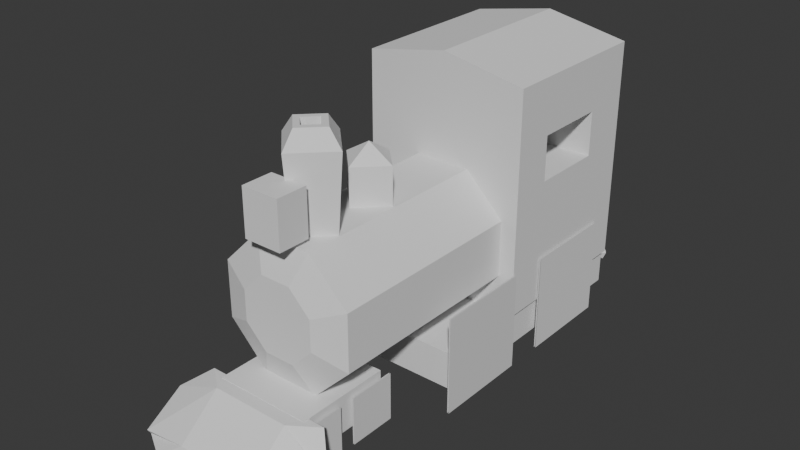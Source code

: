 # Source: Train.blend  (saved by Blender 4.0.36; exported with 4.5.12 LTS)
import bpy
from mathutils import Matrix  # noqa: F401  (used for matrix-valued properties, if any)

bpy.ops.wm.read_factory_settings(use_empty=True)
scene = bpy.context.scene
scene.name = 'Scene'

# ---- collections
col_collection = bpy.data.collections.new('Collection'); scene.collection.children.link(col_collection)

# ---- materials (node trees are filled in below, after node groups)
mat_train_test = bpy.data.materials.new('Train Test')
mat_train_test.use_backface_culling = True
mat_train_test.use_transparent_shadow = False
mat_train_test_001 = bpy.data.materials.new('Train Test.001')
mat_train_test_001.use_backface_culling = True
mat_train_test_001.use_transparent_shadow = False

# ---- material node trees
mat_train_test.use_nodes = True; mat_train_test.node_tree.nodes.clear()
_N = mat_train_test.node_tree.nodes; _L = mat_train_test.node_tree.links
n0 = _N.new('ShaderNodeBsdfPrincipled'); n0.name = 'Principled BSDF'; n0.location = (10, 300)
n0.inputs[3].default_value = 1.45
n1 = _N.new('ShaderNodeOutputMaterial'); n1.name = 'Material Output'; n1.location = (300, 300)
_L.new(n0.outputs[0], n1.inputs[0])
n1.is_active_output = True
mat_train_test_001.use_nodes = True; mat_train_test_001.node_tree.nodes.clear()
_N = mat_train_test_001.node_tree.nodes; _L = mat_train_test_001.node_tree.links
n0 = _N.new('ShaderNodeBsdfPrincipled'); n0.name = 'Principled BSDF'; n0.location = (10, 300)
n0.inputs[3].default_value = 1.45
n1 = _N.new('ShaderNodeOutputMaterial'); n1.name = 'Material Output'; n1.location = (300, 300)
_L.new(n0.outputs[0], n1.inputs[0])
n1.is_active_output = True

# ---- world
world_world = bpy.data.worlds.new('World'); scene.world = world_world
world_world.use_nodes = True; world_world.node_tree.nodes.clear()
_N = world_world.node_tree.nodes; _L = world_world.node_tree.links
n0 = _N.new('ShaderNodeOutputWorld'); n0.name = 'World Output'; n0.location = (300, 300)
n1 = _N.new('ShaderNodeBackground'); n1.name = 'Background'; n1.location = (10, 300)
n1.inputs[0].default_value = (0.05088, 0.05088, 0.05088, 1.0)
_L.new(n1.outputs[0], n0.inputs[0])
n0.is_active_output = True
world_world.color = (0.05088, 0.05088, 0.05088)
world_world.use_sun_shadow = False
world_world.sun_shadow_jitter_overblur = 0.0

# ---- meshes
me_cylinder = bpy.data.meshes.new('Cylinder')
me_cylinder.from_pydata([(-7.51e-09, 0.5452, -1.103), (0.0, 1.0, 1.0), (0.3855, 0.3855, -1.103), (0.7071, 0.7071, 1.0), (0.5452, 9.495e-09, -1.103), (1.0, 0.0, 1.0), (0.3855, -0.3855, -1.103), (0.7071, -0.7071, 1.0), (-7.51e-09, -0.5452, -1.103), (0.0, -1.0, 1.0), (-0.3855, -0.3855, -1.103), (-0.7071, -0.7071, 1.0), (-0.5452, 9.495e-09, -1.103), (-1.0, 0.0, 1.0), (-0.3855, 0.3855, -1.103), (-0.7071, 0.7071, 1.0), (0.0, 1.0, -1.0), (0.7071, 0.7071, -1.0), (1.0, 0.0, -1.0), (0.7071, -0.7071, -1.0), (0.0, -1.0, -1.0), (-0.7071, -0.7071, -1.0), (-1.0, 0.0, -1.0), (-0.7071, 0.7071, -1.0)], [], [(16, 1, 3, 17), (17, 3, 5, 18), (18, 5, 7, 19), (19, 7, 9, 20), (20, 9, 11, 21), (21, 11, 13, 22), (3, 1, 15, 13, 11, 9, 7, 5), (22, 13, 15, 23), (23, 15, 1, 16), (0, 2, 4, 6, 8, 10, 12, 14), (2, 0, 16, 17), (4, 2, 17, 18), (6, 4, 18, 19), (8, 6, 19, 20), (10, 8, 20, 21), (12, 10, 21, 22), (14, 12, 22, 23), (0, 14, 23, 16)])
_uv = me_cylinder.uv_layers.new(name='UVMap')
_uv.uv.foreach_set('vector', [1.0, 0.5, 1.0, 1.0, 0.875, 1.0, 0.875, 0.5, 0.875, 0.5, 0.875, 1.0, 0.75, 1.0, 0.75, 0.5, 0.75, 0.5, 0.75, 1.0, 0.625, 1.0, 0.625, 0.5, 0.625, 0.5, 0.625, 1.0, 0.5, 1.0, 0.5, 0.5, 0.5, 0.5, 0.5, 1.0, 0.375, 1.0, 0.375, 0.5, 0.375, 0.5, 0.375, 1.0, 0.25, 1.0, 0.25, 0.5, 0.4197, 0.4197, 0.25, 0.49, 0.08029, 0.4197, 0.01, 0.25, 0.08029, 0.08029, 0.25, 0.01, 0.4197, 0.08029, 0.49, 0.25, 0.25, 0.5, 0.25, 1.0, 0.125, 1.0, 0.125, 0.5, 0.125, 0.5, 0.125, 1.0, 0.0, 1.0, 0.0, 0.5, 0.75, 0.3808, 0.8425, 0.3425, 0.8808, 0.25, 0.8425, 0.1575, 0.75, 0.1192, 0.6575, 0.1575, 0.6192, 0.25, 0.6575, 0.3425, 0.8425, 0.3425, 0.75, 0.3808, 0.75, 0.49, 0.9197, 0.4197, 0.8808, 0.25, 0.8425, 0.3425, 0.9197, 0.4197, 0.99, 0.25, 0.8425, 0.1575, 0.8808, 0.25, 0.99, 0.25, 0.9197, 0.08029, 0.75, 0.1192, 0.8425, 0.1575, 0.9197, 0.08029, 0.75, 0.01, 0.6575, 0.1575, 0.75, 0.1192, 0.75, 0.01, 0.5803, 0.08029, 0.6192, 0.25, 0.6575, 0.1575, 0.5803, 0.08029, 0.51, 0.25, 0.6575, 0.3425, 0.6192, 0.25, 0.51, 0.25, 0.5803, 0.4197, 0.75, 0.3808, 0.6575, 0.3425, 0.5803, 0.4197, 0.75, 0.49])
me_cylinder.update()
me_cube_001 = bpy.data.meshes.new('Cube.001')
me_cube_001.from_pydata([(-1.0, -1.0, -1.0), (-1.0, -1.0, 1.0), (-1.0, 1.0, -1.0), (-1.0, 1.0, 1.0), (1.0, -1.0, -1.0), (1.0, -1.0, 1.0), (1.0, 1.0, -1.0), (1.0, 1.0, 1.0)], [], [(0, 1, 3, 2), (2, 3, 7, 6), (6, 7, 5, 4), (4, 5, 1, 0), (2, 6, 4, 0), (7, 3, 1, 5)])
_uv = me_cube_001.uv_layers.new(name='UVMap')
_uv.uv.foreach_set('vector', [0.375, 0.0, 0.625, 0.0, 0.625, 0.25, 0.375, 0.25, 0.375, 0.25, 0.625, 0.25, 0.625, 0.5, 0.375, 0.5, 0.375, 0.5, 0.625, 0.5, 0.625, 0.75, 0.375, 0.75, 0.375, 0.75, 0.625, 0.75, 0.625, 1.0, 0.375, 1.0, 0.125, 0.5, 0.375, 0.5, 0.375, 0.75, 0.125, 0.75, 0.625, 0.5, 0.875, 0.5, 0.875, 0.75, 0.625, 0.75])
me_cube_001.update()
me_cube_002 = bpy.data.meshes.new('Cube.002')
me_cube_002.from_pydata([(-1.0, -1.0, -1.0), (-1.0, -1.0, 1.0), (-1.0, 1.0, -1.0), (-1.0, 1.0, 1.0), (1.0, -1.0, -1.0), (1.0, -1.0, 1.0), (1.0, 1.0, -1.0), (1.0, 1.0, 1.0)], [], [(0, 1, 3, 2), (2, 3, 7, 6), (6, 7, 5, 4), (4, 5, 1, 0), (2, 6, 4, 0), (7, 3, 1, 5)])
_uv = me_cube_002.uv_layers.new(name='UVMap')
_uv.uv.foreach_set('vector', [0.375, 0.0, 0.625, 0.0, 0.625, 0.25, 0.375, 0.25, 0.375, 0.25, 0.625, 0.25, 0.625, 0.5, 0.375, 0.5, 0.375, 0.5, 0.625, 0.5, 0.625, 0.75, 0.375, 0.75, 0.375, 0.75, 0.625, 0.75, 0.625, 1.0, 0.375, 1.0, 0.125, 0.5, 0.375, 0.5, 0.375, 0.75, 0.125, 0.75, 0.625, 0.5, 0.875, 0.5, 0.875, 0.75, 0.625, 0.75])
me_cube_002.update()
me_cube_003 = bpy.data.meshes.new('Cube.003')
me_cube_003.from_pydata([(-1.0, -1.0, -1.0), (-0.9103, -1.0, 0.9257), (-1.0, 1.0, -1.0), (-1.0, 1.0, 1.0), (1.0, -1.0, -1.0), (0.9103, -1.0, 0.9257), (1.0, 1.0, -1.0), (1.0, 1.0, 1.0), (0.0, 1.0, -1.0), (0.0, 1.0, 1.189), (0.0, -1.0, -1.0), (0.0, -1.0, 1.098), (-1.0, -1.0, 1.661), (-1.0, 1.0, 1.661), (0.0, 1.0, 1.85), (1.0, 1.0, 1.661), (1.0, -1.0, 1.661), (0.0, -1.0, 1.85), (-1.0, -0.4963, -1.0), (-1.0, -0.4963, 1.0), (1.0, -0.4963, -1.0), (1.0, -0.4963, 1.0), (0.0, -0.4963, -1.0), (-1.0, -0.4963, 1.661), (1.0, -0.4963, 1.661), (0.0, -0.4963, 1.85), (-1.0, 0.4076, 1.0), (1.0, 0.4076, -1.0), (-1.0, 0.4076, 1.661), (-1.0, 0.4076, -1.0), (1.0, 0.4076, 1.0), (0.0, 0.4076, -1.0), (1.0, 0.4076, 1.661), (0.0, 0.4076, 1.85), (-0.9103, -1.0, 0.5694), (-1.0, 1.0, 0.4664), (1.0, 1.0, 0.4664), (0.9103, -1.0, 0.5694), (0.0, -1.0, 0.6956), (0.0, 1.0, 0.605), (1.0, -0.4963, 0.4664), (-1.0, -0.4963, 0.4664), (1.0, 0.4076, 0.4664), (-1.0, 0.4076, 0.4664), (-1.0, -1.0, 0.4664), (-1.0, -1.0, 1.0), (0.0, -1.0, 1.189), (1.0, -1.0, 1.0), (1.0, -1.0, 0.4664), (0.0, -1.0, 0.605)], [], [(43, 26, 3, 35), (39, 9, 7, 36), (40, 21, 47, 48), (22, 20, 4, 10), (46, 47, 16, 17), (30, 7, 15, 32), (18, 22, 10, 0), (35, 3, 9, 39), (25, 23, 12, 17), (24, 25, 17, 16), (9, 3, 13, 14), (19, 45, 12, 23), (45, 46, 17, 12), (7, 9, 14, 15), (26, 19, 23, 28), (32, 33, 25, 24), (33, 28, 23, 25), (29, 31, 22, 18), (47, 21, 24, 16), (31, 27, 20, 22), (44, 45, 19, 41), (36, 7, 30, 42), (8, 6, 27, 31), (2, 8, 31, 29), (14, 13, 28, 33), (15, 14, 33, 32), (3, 26, 28, 13), (21, 30, 32, 24), (18, 41, 43, 29), (6, 36, 42, 27), (0, 44, 41, 18), (27, 42, 40, 20), (2, 35, 39, 8), (4, 48, 49, 10), (10, 49, 44, 0), (20, 40, 48, 4), (8, 39, 36, 6), (29, 43, 35, 2), (34, 1, 45, 44), (1, 11, 46, 45), (11, 5, 47, 46), (5, 37, 48, 47), (37, 38, 49, 48), (38, 34, 44, 49), (30, 21, 19, 26), (42, 30, 26, 43), (42, 43, 29, 27), (34, 38, 37, 5, 11, 1), (40, 41, 19, 21), (41, 40, 42, 43)])
_uv = me_cube_003.uv_layers.new(name='UVMap')
_uv.uv.foreach_set('vector', [0.5583, 0.1759, 0.625, 0.1759, 0.625, 0.25, 0.5583, 0.25, 0.5583, 0.375, 0.625, 0.375, 0.625, 0.5, 0.5583, 0.5, 0.5583, 0.687, 0.625, 0.687, 0.625, 0.75, 0.5583, 0.75, 0.25, 0.687, 0.375, 0.687, 0.375, 0.75, 0.25, 0.75, 0.625, 0.875, 0.625, 0.75, 0.625, 0.75, 0.625, 0.875, 0.625, 0.5741, 0.625, 0.5, 0.625, 0.5, 0.625, 0.5741, 0.125, 0.687, 0.25, 0.687, 0.25, 0.75, 0.125, 0.75, 0.5583, 0.25, 0.625, 0.25, 0.625, 0.375, 0.5583, 0.375, 0.75, 0.687, 0.875, 0.687, 0.875, 0.75, 0.75, 0.75, 0.625, 0.687, 0.75, 0.687, 0.75, 0.75, 0.625, 0.75, 0.625, 0.375, 0.625, 0.25, 0.625, 0.25, 0.625, 0.375, 0.625, 0.06296, 0.625, 0.0, 0.625, 0.0, 0.625, 0.06296, 0.625, 1.0, 0.625, 0.875, 0.625, 0.875, 0.625, 1.0, 0.625, 0.5, 0.625, 0.375, 0.625, 0.375, 0.625, 0.5, 0.625, 0.1759, 0.625, 0.06296, 0.625, 0.06296, 0.625, 0.1759, 0.625, 0.5741, 0.75, 0.5741, 0.75, 0.687, 0.625, 0.687, 0.75, 0.5741, 0.875, 0.5741, 0.875, 0.687, 0.75, 0.687, 0.125, 0.5741, 0.25, 0.5741, 0.25, 0.687, 0.125, 0.687, 0.625, 0.75, 0.625, 0.687, 0.625, 0.687, 0.625, 0.75, 0.25, 0.5741, 0.375, 0.5741, 0.375, 0.687, 0.25, 0.687, 0.5583, 0.0, 0.625, 0.0, 0.625, 0.06296, 0.5583, 0.06296, 0.5583, 0.5, 0.625, 0.5, 0.625, 0.5741, 0.5583, 0.5741, 0.25, 0.5, 0.375, 0.5, 0.375, 0.5741, 0.25, 0.5741, 0.125, 0.5, 0.25, 0.5, 0.25, 0.5741, 0.125, 0.5741, 0.75, 0.5, 0.875, 0.5, 0.875, 0.5741, 0.75, 0.5741, 0.625, 0.5, 0.75, 0.5, 0.75, 0.5741, 0.625, 0.5741, 0.625, 0.25, 0.625, 0.1759, 0.625, 0.1759, 0.625, 0.25, 0.625, 0.687, 0.625, 0.5741, 0.625, 0.5741, 0.625, 0.687, 0.375, 0.06296, 0.5583, 0.06296, 0.5583, 0.1759, 0.375, 0.1759, 0.375, 0.5, 0.5583, 0.5, 0.5583, 0.5741, 0.375, 0.5741, 0.375, 0.0, 0.5583, 0.0, 0.5583, 0.06296, 0.375, 0.06296, 0.375, 0.5741, 0.5583, 0.5741, 0.5583, 0.687, 0.375, 0.687, 0.375, 0.25, 0.5583, 0.25, 0.5583, 0.375, 0.375, 0.375, 0.375, 0.75, 0.5583, 0.75, 0.5583, 0.875, 0.375, 0.875, 0.375, 0.875, 0.5583, 0.875, 0.5583, 1.0, 0.375, 1.0, 0.375, 0.687, 0.5583, 0.687, 0.5583, 0.75, 0.375, 0.75, 0.375, 0.375, 0.5583, 0.375, 0.5583, 0.5, 0.375, 0.5, 0.375, 0.1759, 0.5583, 0.1759, 0.5583, 0.25, 0.375, 0.25, 0.5695, 0.9888, 0.6138, 0.9888, 0.625, 1.0, 0.5583, 1.0, 0.6138, 0.9888, 0.6146, 0.875, 0.625, 0.875, 0.625, 1.0, 0.6146, 0.875, 0.6138, 0.7612, 0.625, 0.75, 0.625, 0.875, 0.6138, 0.7612, 0.5695, 0.7612, 0.5583, 0.75, 0.625, 0.75, 0.5695, 0.7612, 0.5686, 0.875, 0.5583, 0.875, 0.5583, 0.75, 0.5686, 0.875, 0.5695, 0.9888, 0.5583, 1.0, 0.5583, 0.875, 0.625, 0.5741, 0.625, 0.687, 0.625, 0.06296, 0.625, 0.1759, 0.5583, 0.5741, 0.625, 0.5741, 0.625, 0.1759, 0.5583, 0.1759, 0.0, 0.0, 0.0, 0.0, 0.0, 0.0, 0.0, 0.0, 0.5695, 0.9888, 0.5686, 0.875, 0.5695, 0.7612, 0.6138, 0.7612, 0.6146, 0.875, 0.6138, 0.9888, 0.5583, 0.687, 0.5583, 0.06296, 0.625, 0.06296, 0.625, 0.687, 0.0, 0.0, 0.0, 0.0, 0.0, 0.0, 0.0, 0.0])
me_cube_003.update()
me_cylinder_001 = bpy.data.meshes.new('Cylinder.001')
me_cylinder_001.from_pydata([(0.0, 1.0, -1.0), (0.0, 1.0, 0.4416), (1.0, 0.0, -1.0), (1.0, 0.0, 0.4416), (0.0, -1.0, -1.0), (0.0, -1.0, 0.4416), (-1.0, 0.0, -1.0), (-1.0, 0.0, 0.4416), (0.0, 0.0, 1.05)], [], [(0, 1, 3, 2), (2, 3, 5, 4), (3, 1, 8), (4, 5, 7, 6), (6, 7, 1, 0), (0, 2, 4, 6), (7, 5, 8), (1, 7, 8), (5, 3, 8)])
_uv = me_cylinder_001.uv_layers.new(name='UVMap')
_uv.uv.foreach_set('vector', [1.0, 0.5, 1.0, 1.0, 0.75, 1.0, 0.75, 0.5, 0.75, 0.5, 0.75, 1.0, 0.5, 1.0, 0.5, 0.5, 0.75, 1.0, 1.0, 1.0, 0.75, 1.0, 0.5, 0.5, 0.5, 1.0, 0.25, 1.0, 0.25, 0.5, 0.25, 0.5, 0.25, 1.0, 0.0, 1.0, 0.0, 0.5, 0.75, 0.49, 0.99, 0.25, 0.75, 0.01, 0.51, 0.25, 0.25, 1.0, 0.5, 1.0, 0.25, 1.0, 0.0, 1.0, 0.25, 1.0, 0.0, 1.0, 0.5, 1.0, 0.75, 1.0, 0.5, 1.0])
me_cylinder_001.update()
me_cylinder_002 = bpy.data.meshes.new('Cylinder.002')
me_cylinder_002.from_pydata([(0.0, 1.0, -1.0), (0.0, 1.227, 1.768), (1.0, 0.0, -1.0), (1.227, 5.415e-08, 1.768), (0.0, -1.0, -1.0), (0.0, -1.227, 1.768), (-1.0, 0.0, -1.0), (-1.227, 5.415e-08, 1.768), (0.443, -6.176e-08, 2.403), (0.0, 0.443, 2.403), (0.0, -0.443, 2.403), (-0.443, -6.176e-08, 2.403), (0.741, -6.176e-08, 2.403), (0.0, 0.741, 2.403), (0.0, -0.741, 2.403), (-0.741, -6.176e-08, 2.403), (0.443, -6.176e-08, 0.6848), (0.0, 0.443, 0.6848), (0.0, -0.443, 0.6848), (-0.443, -6.176e-08, 0.6848)], [], [(0, 1, 3, 2), (2, 3, 5, 4), (3, 1, 13, 12), (4, 5, 7, 6), (6, 7, 1, 0), (0, 2, 4, 6), (11, 10, 18, 19), (7, 5, 14, 15), (1, 7, 15, 13), (5, 3, 12, 14), (9, 8, 12, 13), (8, 10, 14, 12), (10, 11, 15, 14), (11, 9, 13, 15), (16, 17, 19, 18), (8, 9, 17, 16), (9, 11, 19, 17), (10, 8, 16, 18)])
_uv = me_cylinder_002.uv_layers.new(name='UVMap')
_uv.uv.foreach_set('vector', [1.0, 0.5, 1.0, 1.0, 0.75, 1.0, 0.75, 0.5, 0.75, 0.5, 0.75, 1.0, 0.5, 1.0, 0.5, 0.5, 0.75, 1.0, 1.0, 1.0, 1.0, 1.0, 0.75, 1.0, 0.5, 0.5, 0.5, 1.0, 0.25, 1.0, 0.25, 0.5, 0.25, 0.5, 0.25, 1.0, 0.0, 1.0, 0.0, 0.5, 0.75, 0.49, 0.99, 0.25, 0.75, 0.01, 0.51, 0.25, 0.1065, 0.25, 0.25, 0.1065, 0.25, 0.1065, 0.1065, 0.25, 0.25, 1.0, 0.5, 1.0, 0.5, 1.0, 0.25, 1.0, 0.0, 1.0, 0.25, 1.0, 0.25, 1.0, 0.0, 1.0, 0.5, 1.0, 0.75, 1.0, 0.75, 1.0, 0.5, 1.0, 0.25, 0.3935, 0.3935, 0.25, 0.49, 0.25, 0.25, 0.49, 0.3935, 0.25, 0.25, 0.1065, 0.25, 0.01, 0.49, 0.25, 0.25, 0.1065, 0.1065, 0.25, 0.01, 0.25, 0.25, 0.01, 0.1065, 0.25, 0.25, 0.3935, 0.25, 0.49, 0.01, 0.25, 0.3935, 0.25, 0.25, 0.3935, 0.1065, 0.25, 0.25, 0.1065, 0.3935, 0.25, 0.25, 0.3935, 0.25, 0.3935, 0.3935, 0.25, 0.25, 0.3935, 0.1065, 0.25, 0.1065, 0.25, 0.25, 0.3935, 0.25, 0.1065, 0.3935, 0.25, 0.3935, 0.25, 0.25, 0.1065])
me_cylinder_002.update()
me_plane_002 = bpy.data.meshes.new('Plane.002')
me_plane_002.from_pydata([(-1.0, -1.0, 0.0), (1.0, -1.0, 0.0), (-1.0, 1.0, 0.0), (1.0, 1.0, 0.0)], [], [(0, 2, 3, 1)])
_uv = me_plane_002.uv_layers.new(name='UVMap')
_uv.uv.foreach_set('vector', [0.0, 0.0, 0.0, 1.0, 1.0, 1.0, 1.0, 0.0])
me_plane_002.update()
me_plane_003 = bpy.data.meshes.new('Plane.003')
me_plane_003.from_pydata([(-1.0, -1.0, 0.0), (1.0, -1.0, 0.0), (-1.0, 1.0, 0.0), (1.0, 1.0, 0.0)], [], [(0, 2, 3, 1)])
_uv = me_plane_003.uv_layers.new(name='UVMap')
_uv.uv.foreach_set('vector', [0.0, 0.0, 0.0, 1.0, 1.0, 1.0, 1.0, 0.0])
me_plane_003.materials.append(mat_train_test)
me_plane_003.update()
me_plane_004 = bpy.data.meshes.new('Plane.004')
me_plane_004.from_pydata([(-1.0, -1.0, 0.0), (1.0, -1.0, 0.0), (-1.0, 1.0, 0.0), (1.0, 1.0, 0.0)], [], [(0, 2, 3, 1)])
_uv = me_plane_004.uv_layers.new(name='UVMap')
_uv.uv.foreach_set('vector', [0.0, 0.0, 0.0, 1.0, 1.0, 1.0, 1.0, 0.0])
me_plane_004.materials.append(mat_train_test)
me_plane_004.update()
me_plane_005 = bpy.data.meshes.new('Plane.005')
me_plane_005.from_pydata([(-1.0, -1.0, 0.0), (1.0, -1.0, 0.0), (-1.0, 1.0, 0.0), (1.0, 1.0, 0.0)], [], [(0, 2, 3, 1)])
_uv = me_plane_005.uv_layers.new(name='UVMap')
_uv.uv.foreach_set('vector', [0.0, 0.0, 0.0, 1.0, 1.0, 1.0, 1.0, 0.0])
me_plane_005.update()
me_cube_004 = bpy.data.meshes.new('Cube.004')
me_cube_004.from_pydata([(-1.0, -1.0, -1.0), (-1.0, -1.0, 1.0), (-1.0, 1.0, -1.0), (-1.0, 1.0, 1.0), (1.0, -1.0, -1.0), (1.0, -1.0, 1.0), (1.0, 1.0, -1.0), (1.0, 1.0, 1.0)], [], [(0, 1, 3, 2), (2, 3, 7, 6), (6, 7, 5, 4), (4, 5, 1, 0), (2, 6, 4, 0), (7, 3, 1, 5)])
_uv = me_cube_004.uv_layers.new(name='UVMap')
_uv.uv.foreach_set('vector', [0.375, 0.0, 0.625, 0.0, 0.625, 0.25, 0.375, 0.25, 0.375, 0.25, 0.625, 0.25, 0.625, 0.5, 0.375, 0.5, 0.375, 0.5, 0.625, 0.5, 0.625, 0.75, 0.375, 0.75, 0.375, 0.75, 0.625, 0.75, 0.625, 1.0, 0.375, 1.0, 0.125, 0.5, 0.375, 0.5, 0.375, 0.75, 0.125, 0.75, 0.625, 0.5, 0.875, 0.5, 0.875, 0.75, 0.625, 0.75])
me_cube_004.update()
me_plane_006 = bpy.data.meshes.new('Plane.006')
me_plane_006.from_pydata([(-1.0, -1.0, 0.0), (1.0, -1.0, 0.0), (-1.0, 1.0, 0.0), (1.0, 1.0, 0.0)], [], [(0, 2, 3, 1)])
_uv = me_plane_006.uv_layers.new(name='UVMap')
_uv.uv.foreach_set('vector', [0.0, 0.0, 0.0, 1.0, 1.0, 1.0, 1.0, 0.0])
me_plane_006.update()
me_plane_007 = bpy.data.meshes.new('Plane.007')
me_plane_007.from_pydata([(-1.0, -1.0, 0.0), (1.0, -1.0, 0.0), (-1.0, 1.0, 0.0), (1.0, 1.0, 0.0)], [], [(0, 2, 3, 1)])
_uv = me_plane_007.uv_layers.new(name='UVMap')
_uv.uv.foreach_set('vector', [0.0, 0.0, 0.0, 1.0, 1.0, 1.0, 1.0, 0.0])
me_plane_007.update()
me_plane_008 = bpy.data.meshes.new('Plane.008')
me_plane_008.from_pydata([(-1.0, -1.0, 0.0), (1.0, -1.0, 0.0), (-1.0, 1.0, 0.0), (1.0, 1.0, 0.0)], [], [(0, 2, 3, 1)])
_uv = me_plane_008.uv_layers.new(name='UVMap')
_uv.uv.foreach_set('vector', [0.0, 0.0, 0.0, 1.0, 1.0, 1.0, 1.0, 0.0])
me_plane_008.update()
me_plane_009 = bpy.data.meshes.new('Plane.009')
me_plane_009.from_pydata([(-1.0, -1.0, 0.0), (1.0, -1.0, 0.0), (-1.0, 1.0, 0.0), (1.0, 1.0, 0.0)], [], [(0, 2, 3, 1)])
_uv = me_plane_009.uv_layers.new(name='UVMap')
_uv.uv.foreach_set('vector', [0.0, 0.0, 0.0, 1.0, 1.0, 1.0, 1.0, 0.0])
me_plane_009.update()
me_plane_010 = bpy.data.meshes.new('Plane.010')
me_plane_010.from_pydata([(-1.0, -1.0, 0.0), (1.0, -1.0, 0.0), (-1.0, 1.0, 0.0), (1.0, 1.0, 0.0)], [], [(0, 2, 3, 1)])
_uv = me_plane_010.uv_layers.new(name='UVMap')
_uv.uv.foreach_set('vector', [0.0, 0.0, 0.0, 1.0, 1.0, 1.0, 1.0, 0.0])
me_plane_010.update()
me_plane_011 = bpy.data.meshes.new('Plane.011')
me_plane_011.from_pydata([(-1.0, -1.0, 0.0), (1.0, -1.0, 0.0), (-1.0, 1.0, 0.0), (1.0, 1.0, 0.0)], [], [(0, 2, 3, 1)])
_uv = me_plane_011.uv_layers.new(name='UVMap')
_uv.uv.foreach_set('vector', [0.0, 0.0, 0.0, 1.0, 1.0, 1.0, 1.0, 0.0])
me_plane_011.materials.append(mat_train_test_001)
me_plane_011.update()
me_plane_012 = bpy.data.meshes.new('Plane.012')
me_plane_012.from_pydata([(-1.0, -1.0, 0.0), (1.0, -1.0, 0.0), (-1.0, 1.0, 0.0), (1.0, 1.0, 0.0)], [], [(0, 2, 3, 1)])
_uv = me_plane_012.uv_layers.new(name='UVMap')
_uv.uv.foreach_set('vector', [0.0, 0.0, 0.0, 1.0, 1.0, 1.0, 1.0, 0.0])
me_plane_012.materials.append(mat_train_test_001)
me_plane_012.update()
me_plane_013 = bpy.data.meshes.new('Plane.013')
me_plane_013.from_pydata([(-1.0, -1.0, 0.0), (1.0, -1.0, 0.0), (-1.0, 1.0, 0.0), (1.0, 1.0, 0.0)], [], [(0, 2, 3, 1)])
_uv = me_plane_013.uv_layers.new(name='UVMap')
_uv.uv.foreach_set('vector', [0.0, 0.0, 0.0, 1.0, 1.0, 1.0, 1.0, 0.0])
me_plane_013.update()
me_plane_014 = bpy.data.meshes.new('Plane.014')
me_plane_014.from_pydata([(-1.0, -1.0, 0.0), (1.0, -1.0, 0.0), (-1.0, 1.0, 0.0), (1.0, 1.0, 0.0)], [], [(0, 2, 3, 1)])
_uv = me_plane_014.uv_layers.new(name='UVMap')
_uv.uv.foreach_set('vector', [0.0, 0.0, 0.0, 1.0, 1.0, 1.0, 1.0, 0.0])
me_plane_014.update()
me_plane_015 = bpy.data.meshes.new('Plane.015')
me_plane_015.from_pydata([(-1.0, -1.0, 0.0), (1.0, -1.0, 0.0), (-1.0, 1.0, 0.0), (1.0, 1.0, 0.0)], [], [(0, 2, 3, 1)])
_uv = me_plane_015.uv_layers.new(name='UVMap')
_uv.uv.foreach_set('vector', [0.0, 0.0, 0.0, 1.0, 1.0, 1.0, 1.0, 0.0])
me_plane_015.update()
me_plane_016 = bpy.data.meshes.new('Plane.016')
me_plane_016.from_pydata([(-1.0, -1.0, 0.0), (1.0, -1.0, 0.0), (-1.0, 1.0, 0.0), (1.0, 1.0, 0.0)], [], [(0, 2, 3, 1)])
_uv = me_plane_016.uv_layers.new(name='UVMap')
_uv.uv.foreach_set('vector', [0.0, 0.0, 0.0, 1.0, 1.0, 1.0, 1.0, 0.0])
me_plane_016.update()
me_plane_017 = bpy.data.meshes.new('Plane.017')
me_plane_017.from_pydata([(-1.0, -1.0, 0.0), (1.0, -1.0, 0.0), (-1.0, 1.0, 0.0), (1.0, 1.0, 0.0)], [], [(0, 2, 3, 1)])
_uv = me_plane_017.uv_layers.new(name='UVMap')
_uv.uv.foreach_set('vector', [0.0, 0.0, 0.0, 1.0, 1.0, 1.0, 1.0, 0.0])
me_plane_017.update()
me_plane = bpy.data.meshes.new('Plane')
me_plane.from_pydata([(-0.6146, -0.2976, 1.398e-07), (0.6146, -0.2976, 1.398e-07), (-0.6146, 0.782, 0.2618), (0.6146, 0.782, 0.2618), (-1.0, 1.092, -0.1481), (-1.0, -0.6073, -0.4099), (1.0, -0.6073, -0.4099), (1.0, 1.092, -0.1481), (1.38, -0.2163, -0.3748), (1.38, 0.4321, -0.3748), (1.38, -0.2163, -0.5401), (1.38, 0.4321, -0.5401), (-1.375, 0.5696, -0.3321), (-1.375, -0.348, -0.3321), (-1.375, 0.5696, -0.5661), (-1.375, -0.348, -0.5661)], [], [(0, 2, 3, 1), (5, 6, 7, 4), (0, 1, 6, 5), (3, 7, 11, 9), (5, 4, 14, 15), (3, 2, 4, 7), (8, 9, 11, 10), (6, 1, 8, 10), (7, 6, 10, 11), (1, 3, 9, 8), (12, 13, 15, 14), (2, 0, 13, 12), (4, 2, 12, 14), (0, 5, 15, 13)])
_uv = me_plane.uv_layers.new(name='UVMap')
_uv.uv.foreach_set('vector', [0.0, 0.0, 0.0, 1.0, 1.0, 1.0, 1.0, 0.0, 0.0, 0.0, 1.0, 0.0, 1.0, 1.0, 0.0, 1.0, 0.0, 0.0, 1.0, 0.0, 1.0, 0.0, 0.0, 0.0, 1.0, 1.0, 1.0, 1.0, 1.0, 1.0, 1.0, 1.0, 0.0, 0.0, 0.0, 1.0, 0.0, 1.0, 0.0, 0.0, 1.0, 1.0, 0.0, 1.0, 0.0, 1.0, 1.0, 1.0, 1.0, 0.0, 1.0, 1.0, 1.0, 1.0, 1.0, 0.0, 1.0, 0.0, 1.0, 0.0, 1.0, 0.0, 1.0, 0.0, 1.0, 1.0, 1.0, 0.0, 1.0, 0.0, 1.0, 1.0, 1.0, 0.0, 1.0, 1.0, 1.0, 1.0, 1.0, 0.0, 0.0, 1.0, 0.0, 0.0, 0.0, 0.0, 0.0, 1.0, 0.0, 1.0, 0.0, 0.0, 0.0, 0.0, 0.0, 1.0, 0.0, 1.0, 0.0, 1.0, 0.0, 1.0, 0.0, 1.0, 0.0, 0.0, 0.0, 0.0, 0.0, 0.0, 0.0, 0.0])
me_plane.update()
me_cylinder_003 = bpy.data.meshes.new('Cylinder.003')
me_cylinder_003.from_pydata([(0.0, 1.0, -1.0), (0.0, 1.0, 1.0), (0.7071, 0.7071, -1.0), (0.7071, 0.7071, 1.0), (1.0, 0.0, -1.0), (1.0, 0.0, 1.0), (0.7071, -0.7071, -1.0), (0.7071, -0.7071, 1.0), (0.0, -1.0, -1.0), (0.0, -1.0, 1.0), (-0.7071, -0.7071, -1.0), (-0.7071, -0.7071, 1.0), (-1.0, 0.0, -1.0), (-1.0, 0.0, 1.0), (-0.7071, 0.7071, -1.0), (-0.7071, 0.7071, 1.0), (0.9548, 0.9548, 1.333), (1.67e-07, 1.35, 1.333), (1.35, 2.567e-07, 1.333), (0.9548, -0.9548, 1.333), (1.67e-07, -1.35, 1.333), (-0.9548, -0.9548, 1.333), (-1.35, 2.567e-07, 1.333), (-0.9548, 0.9548, 1.333)], [], [(0, 1, 3, 2), (2, 3, 5, 4), (4, 5, 7, 6), (6, 7, 9, 8), (8, 9, 11, 10), (10, 11, 13, 12), (9, 7, 19, 20), (12, 13, 15, 14), (14, 15, 1, 0), (0, 2, 4, 6, 8, 10, 12, 14), (16, 17, 23, 22, 21, 20, 19, 18), (15, 13, 22, 23), (5, 3, 16, 18), (11, 9, 20, 21), (1, 15, 23, 17), (3, 1, 17, 16), (7, 5, 18, 19), (13, 11, 21, 22)])
_uv = me_cylinder_003.uv_layers.new(name='UVMap')
_uv.uv.foreach_set('vector', [1.0, 0.5, 1.0, 1.0, 0.875, 1.0, 0.875, 0.5, 0.875, 0.5, 0.875, 1.0, 0.75, 1.0, 0.75, 0.5, 0.75, 0.5, 0.75, 1.0, 0.625, 1.0, 0.625, 0.5, 0.625, 0.5, 0.625, 1.0, 0.5, 1.0, 0.5, 0.5, 0.5, 0.5, 0.5, 1.0, 0.375, 1.0, 0.375, 0.5, 0.375, 0.5, 0.375, 1.0, 0.25, 1.0, 0.25, 0.5, 0.5, 1.0, 0.625, 1.0, 0.625, 1.0, 0.5, 1.0, 0.25, 0.5, 0.25, 1.0, 0.125, 1.0, 0.125, 0.5, 0.125, 0.5, 0.125, 1.0, 0.0, 1.0, 0.0, 0.5, 0.75, 0.49, 0.9197, 0.4197, 0.99, 0.25, 0.9197, 0.08029, 0.75, 0.01, 0.5803, 0.08029, 0.51, 0.25, 0.5803, 0.4197, 0.4197, 0.4197, 0.25, 0.49, 0.08029, 0.4197, 0.01, 0.25, 0.08029, 0.08029, 0.25, 0.01, 0.4197, 0.08029, 0.49, 0.25, 0.125, 1.0, 0.25, 1.0, 0.25, 1.0, 0.125, 1.0, 0.75, 1.0, 0.875, 1.0, 0.875, 1.0, 0.75, 1.0, 0.375, 1.0, 0.5, 1.0, 0.5, 1.0, 0.375, 1.0, 0.0, 1.0, 0.125, 1.0, 0.125, 1.0, 0.0, 1.0, 0.875, 1.0, 1.0, 1.0, 1.0, 1.0, 0.875, 1.0, 0.625, 1.0, 0.75, 1.0, 0.75, 1.0, 0.625, 1.0, 0.25, 1.0, 0.375, 1.0, 0.375, 1.0, 0.25, 1.0])
me_cylinder_003.update()
me_cylinder_004 = bpy.data.meshes.new('Cylinder.004')
me_cylinder_004.from_pydata([(0.0, 1.0, -1.0), (0.0, 1.0, 1.0), (0.7071, 0.7071, -1.0), (0.7071, 0.7071, 1.0), (1.0, 0.0, -1.0), (1.0, 0.0, 1.0), (0.7071, -0.7071, -1.0), (0.7071, -0.7071, 1.0), (0.0, -1.0, -1.0), (0.0, -1.0, 1.0), (-0.7071, -0.7071, -1.0), (-0.7071, -0.7071, 1.0), (-1.0, 0.0, -1.0), (-1.0, 0.0, 1.0), (-0.7071, 0.7071, -1.0), (-0.7071, 0.7071, 1.0), (0.9548, 0.9548, 1.333), (1.67e-07, 1.35, 1.333), (1.35, 2.567e-07, 1.333), (0.9548, -0.9548, 1.333), (1.67e-07, -1.35, 1.333), (-0.9548, -0.9548, 1.333), (-1.35, 2.567e-07, 1.333), (-0.9548, 0.9548, 1.333)], [], [(0, 1, 3, 2), (2, 3, 5, 4), (4, 5, 7, 6), (6, 7, 9, 8), (8, 9, 11, 10), (10, 11, 13, 12), (9, 7, 19, 20), (12, 13, 15, 14), (14, 15, 1, 0), (0, 2, 4, 6, 8, 10, 12, 14), (16, 17, 23, 22, 21, 20, 19, 18), (15, 13, 22, 23), (5, 3, 16, 18), (11, 9, 20, 21), (1, 15, 23, 17), (3, 1, 17, 16), (7, 5, 18, 19), (13, 11, 21, 22)])
_uv = me_cylinder_004.uv_layers.new(name='UVMap')
_uv.uv.foreach_set('vector', [1.0, 0.5, 1.0, 1.0, 0.875, 1.0, 0.875, 0.5, 0.875, 0.5, 0.875, 1.0, 0.75, 1.0, 0.75, 0.5, 0.75, 0.5, 0.75, 1.0, 0.625, 1.0, 0.625, 0.5, 0.625, 0.5, 0.625, 1.0, 0.5, 1.0, 0.5, 0.5, 0.5, 0.5, 0.5, 1.0, 0.375, 1.0, 0.375, 0.5, 0.375, 0.5, 0.375, 1.0, 0.25, 1.0, 0.25, 0.5, 0.5, 1.0, 0.625, 1.0, 0.625, 1.0, 0.5, 1.0, 0.25, 0.5, 0.25, 1.0, 0.125, 1.0, 0.125, 0.5, 0.125, 0.5, 0.125, 1.0, 0.0, 1.0, 0.0, 0.5, 0.75, 0.49, 0.9197, 0.4197, 0.99, 0.25, 0.9197, 0.08029, 0.75, 0.01, 0.5803, 0.08029, 0.51, 0.25, 0.5803, 0.4197, 0.4197, 0.4197, 0.25, 0.49, 0.08029, 0.4197, 0.01, 0.25, 0.08029, 0.08029, 0.25, 0.01, 0.4197, 0.08029, 0.49, 0.25, 0.125, 1.0, 0.25, 1.0, 0.25, 1.0, 0.125, 1.0, 0.75, 1.0, 0.875, 1.0, 0.875, 1.0, 0.75, 1.0, 0.375, 1.0, 0.5, 1.0, 0.5, 1.0, 0.375, 1.0, 0.0, 1.0, 0.125, 1.0, 0.125, 1.0, 0.0, 1.0, 0.875, 1.0, 1.0, 1.0, 1.0, 1.0, 0.875, 1.0, 0.625, 1.0, 0.75, 1.0, 0.75, 1.0, 0.625, 1.0, 0.25, 1.0, 0.375, 1.0, 0.375, 1.0, 0.25, 1.0])
me_cylinder_004.update()

# ---- objects
ob_cylinder = bpy.data.objects.new('Cylinder', me_cylinder)
ob_cube = bpy.data.objects.new('Cube', me_cube_001)
ob_cube_001 = bpy.data.objects.new('Cube.001', me_cube_002)
ob_cube_002 = bpy.data.objects.new('Cube.002', me_cube_003)
ob_cylinder_001 = bpy.data.objects.new('Cylinder.001', me_cylinder_001)
ob_cylinder_002 = bpy.data.objects.new('Cylinder.002', me_cylinder_002)
ob_plane = bpy.data.objects.new('Plane', me_plane_002)
ob_plane_001 = bpy.data.objects.new('Plane.001', me_plane_003)
ob_plane_002 = bpy.data.objects.new('Plane.002', me_plane_004)
ob_plane_003 = bpy.data.objects.new('Plane.003', me_plane_005)
ob_cube_003 = bpy.data.objects.new('Cube.003', me_cube_004)
ob_plane_004 = bpy.data.objects.new('Plane.004', me_plane_006)
ob_plane_005 = bpy.data.objects.new('Plane.005', me_plane_007)
ob_plane_006 = bpy.data.objects.new('Plane.006', me_plane_008)
ob_plane_007 = bpy.data.objects.new('Plane.007', me_plane_009)
ob_plane_008 = bpy.data.objects.new('Plane.008', me_plane_010)
ob_plane_009 = bpy.data.objects.new('Plane.009', me_plane_011)
ob_plane_010 = bpy.data.objects.new('Plane.010', me_plane_012)
ob_plane_011 = bpy.data.objects.new('Plane.011', me_plane_013)
ob_plane_012 = bpy.data.objects.new('Plane.012', me_plane_014)
ob_plane_013 = bpy.data.objects.new('Plane.013', me_plane_015)
ob_plane_014 = bpy.data.objects.new('Plane.014', me_plane_016)
ob_plane_015 = bpy.data.objects.new('Plane.015', me_plane_017)
ob_plane_016 = bpy.data.objects.new('Plane.016', me_plane)
ob_cylinder_003 = bpy.data.objects.new('Cylinder.003', me_cylinder_003)
ob_cylinder_004 = bpy.data.objects.new('Cylinder.004', me_cylinder_004)

# ---- transforms, parenting, visibility, modifiers, constraints
ob_cylinder.location = (-0.009304, -0.1775, 0.5215)
ob_cylinder.rotation_euler = (-1.571, 0.3927, 5.565e-08)
ob_cylinder.scale = (2.622, 2.622, 3.728)
ob_cube.location = (-0.009304, -3.417, -2.46)
ob_cube.scale = (1.725, 1.679, 0.6633)
ob_cube_001.location = (-0.009304, 4.87, -2.46)
ob_cube_001.scale = (2.856, 4.546, 0.6633)
ob_cube_002.location = (-0.009304, 6.419, 1.155)
ob_cube_002.scale = (2.999, 2.999, 2.999)
ob_cylinder_001.location = (-0.009304, -0.1775, 3.855)
ob_cylinder_001.scale = (0.9239, 0.9239, 0.9239)
ob_cylinder_002.location = (-0.009304, -2.596, 3.902)
ob_cylinder_002.scale = (0.9586, 0.9586, 0.9586)
ob_plane.location = (1.877, -4.567, -2.832)
ob_plane.rotation_euler = (-0.0, -1.571, 0.0)
ob_plane.scale = (0.8541, 0.8541, 0.8541)
ob_plane_001.location = (1.877, -2.314, -2.832)
ob_plane_001.rotation_euler = (-0.0, -1.571, 0.0)
ob_plane_001.scale = (0.8541, 0.8541, 0.8541)
ob_plane_002.location = (3.093, 1.69, -1.981)
ob_plane_002.rotation_euler = (-0.0, -1.571, 0.0)
ob_plane_002.scale = (1.753, 1.753, 1.753)
ob_plane_003.location = (3.093, 6.62, -1.981)
ob_plane_003.rotation_euler = (-0.0, -1.571, 0.0)
ob_plane_003.scale = (1.753, 1.753, 1.753)
ob_cube_003.location = (-0.009304, -4.107, 3.95)
ob_cube_003.scale = (0.6788, 0.5638, 0.8242)
ob_plane_004.location = (-3.264, 6.62, -1.981)
ob_plane_004.rotation_euler = (-3.142, -1.571, 0.0)
ob_plane_004.scale = (1.753, -1.753, 1.753)
ob_plane_005.location = (-3.264, 1.69, -1.981)
ob_plane_005.rotation_euler = (-3.142, -1.571, 0.0)
ob_plane_005.scale = (1.753, -1.753, 1.753)
ob_plane_006.location = (-1.813, -2.314, -2.832)
ob_plane_006.rotation_euler = (-3.142, -1.571, 0.0)
ob_plane_006.scale = (0.8541, -0.8541, 0.8541)
ob_plane_007.location = (-1.813, -4.567, -2.832)
ob_plane_007.rotation_euler = (-3.142, -1.571, 0.0)
ob_plane_007.scale = (0.8541, -0.8541, 0.8541)
ob_plane_008.location = (-3.197, 6.62, -1.981)
ob_plane_008.rotation_euler = (-0.0, -1.571, 0.0)
ob_plane_008.scale = (1.753, 1.753, 1.753)
ob_plane_009.location = (-3.197, 1.69, -1.981)
ob_plane_009.rotation_euler = (-0.0, -1.571, 0.0)
ob_plane_009.scale = (1.753, 1.753, 1.753)
ob_plane_010.location = (-1.758, -2.314, -2.832)
ob_plane_010.rotation_euler = (-0.0, -1.571, 0.0)
ob_plane_010.scale = (0.8541, 0.8541, 0.8541)
ob_plane_011.location = (-1.758, -4.567, -2.832)
ob_plane_011.rotation_euler = (-0.0, -1.571, 0.0)
ob_plane_011.scale = (0.8541, 0.8541, 0.8541)
ob_plane_012.location = (1.83, -4.567, -2.832)
ob_plane_012.rotation_euler = (-3.142, -1.571, 0.0)
ob_plane_012.scale = (0.8541, -0.8541, 0.8541)
ob_plane_013.location = (1.83, -2.314, -2.832)
ob_plane_013.rotation_euler = (-3.142, -1.571, 0.0)
ob_plane_013.scale = (0.8541, -0.8541, 0.8541)
ob_plane_014.location = (3.036, 1.69, -1.981)
ob_plane_014.rotation_euler = (-3.142, -1.571, 0.0)
ob_plane_014.scale = (1.753, -1.753, 1.753)
ob_plane_015.location = (3.036, 6.62, -1.981)
ob_plane_015.rotation_euler = (-3.142, -1.571, 0.0)
ob_plane_015.scale = (1.753, -1.753, 1.753)
ob_plane_016.location = (-4.564e-17, -6.623, -2.752)
ob_plane_016.rotation_euler = (0.5632, 3.245e-18, 2.372e-20)
ob_plane_016.scale = (2.307, 1.803, 1.0)
ob_cylinder_003.location = (2.235, 9.817, -2.382)
ob_cylinder_003.rotation_euler = (-1.571, -0.0, 0.0)
ob_cylinder_003.scale = (0.2945, 0.2945, 0.2945)
ob_cylinder_004.location = (-2.045, 9.817, -2.382)
ob_cylinder_004.rotation_euler = (-1.571, -0.0, 0.0)
ob_cylinder_004.scale = (0.2945, 0.2945, 0.2945)

# ---- collection membership
col_collection.objects.link(ob_cylinder)
col_collection.objects.link(ob_cube)
col_collection.objects.link(ob_cube_001)
col_collection.objects.link(ob_cube_002)
col_collection.objects.link(ob_cylinder_001)
col_collection.objects.link(ob_cylinder_002)
col_collection.objects.link(ob_plane)
col_collection.objects.link(ob_plane_001)
col_collection.objects.link(ob_plane_002)
col_collection.objects.link(ob_plane_003)
col_collection.objects.link(ob_cube_003)
col_collection.objects.link(ob_plane_004)
col_collection.objects.link(ob_plane_005)
col_collection.objects.link(ob_plane_006)
col_collection.objects.link(ob_plane_007)
col_collection.objects.link(ob_plane_008)
col_collection.objects.link(ob_plane_009)
col_collection.objects.link(ob_plane_010)
col_collection.objects.link(ob_plane_011)
col_collection.objects.link(ob_plane_012)
col_collection.objects.link(ob_plane_013)
col_collection.objects.link(ob_plane_014)
col_collection.objects.link(ob_plane_015)
col_collection.objects.link(ob_plane_016)
col_collection.objects.link(ob_cylinder_003)
col_collection.objects.link(ob_cylinder_004)

# ---- scene / render settings (as saved in the file)
scene.frame_start = 1; scene.frame_end = 250; scene.frame_set(1)
scene.render.engine = 'BLENDER_EEVEE_NEXT'
scene.cycles.sampling_pattern = 'TABULATED_SOBOL'
bpy.context.view_layer.update()

# ---- added for rendering (the .blend has no active camera and no usable light): camera, sun
cam_auto = bpy.data.cameras.new('AutoCamera')
cam_auto.lens = 50.0
cam_auto.sensor_width = 36.0
cam_auto.clip_end = 1000.0
ob_auto_camera = bpy.data.objects.new('AutoCamera', cam_auto)
scene.collection.objects.link(ob_auto_camera)
ob_auto_camera.location = (20.2173, -23.0118, 17.6258)
ob_auto_camera.rotation_euler = (1.09748, -7.21219e-08, 0.694738)
scene.camera = ob_auto_camera
light_auto_sun = bpy.data.lights.new('AutoSun', 'SUN')
light_auto_sun.energy = 3.0
light_auto_sun.angle = 0.0523599
ob_auto_sun = bpy.data.objects.new('AutoSun', light_auto_sun)
scene.collection.objects.link(ob_auto_sun)
ob_auto_sun.rotation_euler = (0.872665, 0.174533, 0.523599)
bpy.context.view_layer.update()
